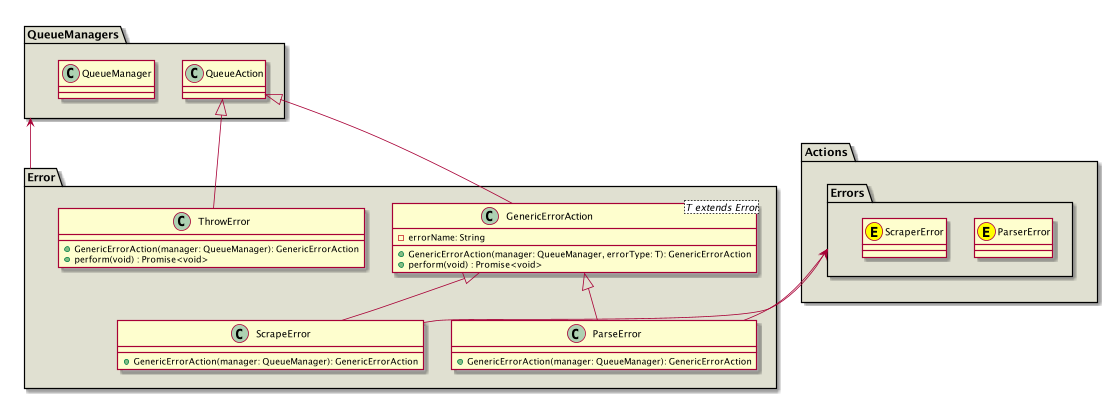

The diagram above was rendered by PlantUML. Its source (embedded in the PNG):
@startuml
package QueueManagers #e0e0d1 {
    class QueueAction
    class QueueManager
}
package Actions #e0e0d1 {
    package Errors #e0e0d1 {
          class ParserError <<E, yellow>>
          class ScraperError <<E, yellow>>
    }
}

package Error #e0e0d1 {
    class GenericErrorAction<T extends Error>{
        - errorName: String
        + GenericErrorAction(manager: QueueManager, errorType: T): GenericErrorAction
        + perform(void) : Promise<void>
    }

    class ScrapeError extends GenericErrorAction{
        + GenericErrorAction(manager: QueueManager): GenericErrorAction
    }
    Errors <-- ScrapeError

    class ParseError extends GenericErrorAction{
        + GenericErrorAction(manager: QueueManager): GenericErrorAction
    }
    Errors <-- ParseError

    class ThrowError {
        + GenericErrorAction(manager: QueueManager): GenericErrorAction
        + perform(void) : Promise<void>
    }
    QueueAction <|-- GenericErrorAction
    QueueAction <|-- ThrowError
}
QueueManagers <-- Error



@enduml